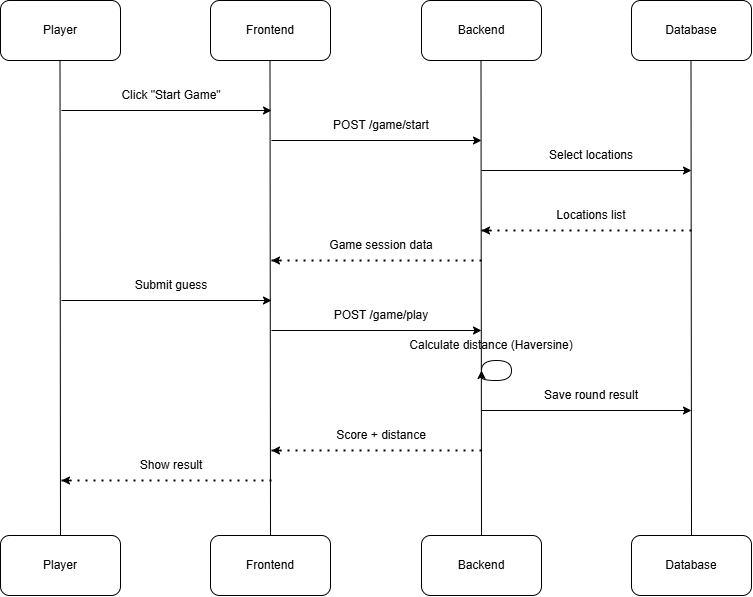

The diagram above was exported from draw.io. Its source (the exported page's mxGraphModel, read from the mxfile embedded in the PNG):
<mxGraphModel dx="1590" dy="540" grid="1" gridSize="10" guides="1" tooltips="1" connect="1" arrows="1" fold="1" page="1" pageScale="1" pageWidth="827" pageHeight="1169" math="0" shadow="0">
  <root>
    <mxCell id="0" />
    <mxCell id="1" parent="0" />
    <mxCell id="JdX2PDtT31HgIZwoVoao-1" parent="1" style="rounded=1;whiteSpace=wrap;html=1;" value="Player" vertex="1">
      <mxGeometry height="60" width="120" x="49" y="50" as="geometry" />
    </mxCell>
    <mxCell id="JdX2PDtT31HgIZwoVoao-2" parent="1" style="rounded=1;whiteSpace=wrap;html=1;" value="Frontend" vertex="1">
      <mxGeometry height="60" width="120" x="259" y="50" as="geometry" />
    </mxCell>
    <mxCell id="JdX2PDtT31HgIZwoVoao-3" parent="1" style="rounded=1;whiteSpace=wrap;html=1;" value="Backend" vertex="1">
      <mxGeometry height="60" width="120" x="470" y="50" as="geometry" />
    </mxCell>
    <mxCell id="JdX2PDtT31HgIZwoVoao-4" parent="1" style="rounded=1;whiteSpace=wrap;html=1;" value="Database" vertex="1">
      <mxGeometry height="60" width="120" x="680" y="50" as="geometry" />
    </mxCell>
    <mxCell id="JdX2PDtT31HgIZwoVoao-5" parent="1" style="rounded=1;whiteSpace=wrap;html=1;" value="Player" vertex="1">
      <mxGeometry height="60" width="120" x="49" y="585" as="geometry" />
    </mxCell>
    <mxCell id="JdX2PDtT31HgIZwoVoao-6" parent="1" style="rounded=1;whiteSpace=wrap;html=1;" value="Frontend" vertex="1">
      <mxGeometry height="60" width="120" x="259" y="585" as="geometry" />
    </mxCell>
    <mxCell id="JdX2PDtT31HgIZwoVoao-7" parent="1" style="rounded=1;whiteSpace=wrap;html=1;" value="Backend" vertex="1">
      <mxGeometry height="60" width="120" x="470" y="585" as="geometry" />
    </mxCell>
    <mxCell id="JdX2PDtT31HgIZwoVoao-8" parent="1" style="rounded=1;whiteSpace=wrap;html=1;" value="Database" vertex="1">
      <mxGeometry height="60" width="120" x="680" y="585" as="geometry" />
    </mxCell>
    <mxCell id="JdX2PDtT31HgIZwoVoao-10" edge="1" parent="1" source="JdX2PDtT31HgIZwoVoao-5" style="endArrow=none;html=1;rounded=0;exitX=0.5;exitY=0;exitDx=0;exitDy=0;" value="">
      <mxGeometry height="50" relative="1" width="50" as="geometry">
        <mxPoint x="108.5" y="190" as="sourcePoint" />
        <mxPoint x="108.5" y="110" as="targetPoint" />
      </mxGeometry>
    </mxCell>
    <mxCell id="JdX2PDtT31HgIZwoVoao-11" edge="1" parent="1" style="endArrow=none;html=1;rounded=0;exitX=0.5;exitY=0;exitDx=0;exitDy=0;" value="">
      <mxGeometry height="50" relative="1" width="50" as="geometry">
        <mxPoint x="319" y="585" as="sourcePoint" />
        <mxPoint x="318.5" y="110" as="targetPoint" />
      </mxGeometry>
    </mxCell>
    <mxCell id="JdX2PDtT31HgIZwoVoao-12" edge="1" parent="1" style="endArrow=none;html=1;rounded=0;exitX=0.5;exitY=0;exitDx=0;exitDy=0;" value="">
      <mxGeometry height="50" relative="1" width="50" as="geometry">
        <mxPoint x="530" y="585" as="sourcePoint" />
        <mxPoint x="529.5" y="110" as="targetPoint" />
      </mxGeometry>
    </mxCell>
    <mxCell id="JdX2PDtT31HgIZwoVoao-13" edge="1" parent="1" style="endArrow=none;html=1;rounded=0;exitX=0.5;exitY=0;exitDx=0;exitDy=0;" value="">
      <mxGeometry height="50" relative="1" width="50" as="geometry">
        <mxPoint x="740" y="585" as="sourcePoint" />
        <mxPoint x="739.5" y="110" as="targetPoint" />
      </mxGeometry>
    </mxCell>
    <mxCell id="JdX2PDtT31HgIZwoVoao-14" edge="1" parent="1" style="endArrow=classic;html=1;rounded=0;" value="">
      <mxGeometry height="50" relative="1" width="50" as="geometry">
        <mxPoint x="110" y="160" as="sourcePoint" />
        <mxPoint x="320" y="160" as="targetPoint" />
      </mxGeometry>
    </mxCell>
    <mxCell id="JdX2PDtT31HgIZwoVoao-16" parent="1" style="text;html=1;whiteSpace=wrap;strokeColor=none;fillColor=none;align=center;verticalAlign=middle;rounded=0;" value="Click &quot;Start Game&quot;" vertex="1">
      <mxGeometry height="30" width="120" x="160" y="130" as="geometry" />
    </mxCell>
    <mxCell id="JdX2PDtT31HgIZwoVoao-17" edge="1" parent="1" style="endArrow=classic;html=1;rounded=0;" value="">
      <mxGeometry height="50" relative="1" width="50" as="geometry">
        <mxPoint x="320" y="190" as="sourcePoint" />
        <mxPoint x="530" y="190" as="targetPoint" />
      </mxGeometry>
    </mxCell>
    <mxCell id="JdX2PDtT31HgIZwoVoao-18" parent="1" style="text;html=1;whiteSpace=wrap;strokeColor=none;fillColor=none;align=center;verticalAlign=middle;rounded=0;" value="POST /game/start" vertex="1">
      <mxGeometry height="30" width="120" x="370" y="160" as="geometry" />
    </mxCell>
    <mxCell id="JdX2PDtT31HgIZwoVoao-19" edge="1" parent="1" style="endArrow=classic;html=1;rounded=0;" value="">
      <mxGeometry height="50" relative="1" width="50" as="geometry">
        <mxPoint x="530" y="220" as="sourcePoint" />
        <mxPoint x="740" y="220" as="targetPoint" />
      </mxGeometry>
    </mxCell>
    <mxCell id="JdX2PDtT31HgIZwoVoao-20" parent="1" style="text;html=1;whiteSpace=wrap;strokeColor=none;fillColor=none;align=center;verticalAlign=middle;rounded=0;" value="Select locations" vertex="1">
      <mxGeometry height="30" width="120" x="580" y="190" as="geometry" />
    </mxCell>
    <mxCell id="JdX2PDtT31HgIZwoVoao-21" edge="1" parent="1" style="endArrow=none;dashed=1;html=1;dashPattern=1 3;strokeWidth=2;rounded=0;" value="">
      <mxGeometry height="50" relative="1" width="50" as="geometry">
        <mxPoint x="530" y="280" as="sourcePoint" />
        <mxPoint x="740" y="280" as="targetPoint" />
      </mxGeometry>
    </mxCell>
    <mxCell id="JdX2PDtT31HgIZwoVoao-22" edge="1" parent="1" style="endArrow=classic;html=1;rounded=0;" value="">
      <mxGeometry height="50" relative="1" width="50" as="geometry">
        <mxPoint x="540" y="280" as="sourcePoint" />
        <mxPoint x="530" y="280" as="targetPoint" />
      </mxGeometry>
    </mxCell>
    <mxCell id="JdX2PDtT31HgIZwoVoao-23" parent="1" style="text;html=1;whiteSpace=wrap;strokeColor=none;fillColor=none;align=center;verticalAlign=middle;rounded=0;" value="Locations list" vertex="1">
      <mxGeometry height="30" width="120" x="580" y="250" as="geometry" />
    </mxCell>
    <mxCell id="JdX2PDtT31HgIZwoVoao-24" edge="1" parent="1" style="endArrow=none;dashed=1;html=1;dashPattern=1 3;strokeWidth=2;rounded=0;" value="">
      <mxGeometry height="50" relative="1" width="50" as="geometry">
        <mxPoint x="320" y="310" as="sourcePoint" />
        <mxPoint x="530" y="310" as="targetPoint" />
      </mxGeometry>
    </mxCell>
    <mxCell id="JdX2PDtT31HgIZwoVoao-25" edge="1" parent="1" style="endArrow=classic;html=1;rounded=0;" value="">
      <mxGeometry height="50" relative="1" width="50" as="geometry">
        <mxPoint x="330" y="310" as="sourcePoint" />
        <mxPoint x="320" y="310" as="targetPoint" />
      </mxGeometry>
    </mxCell>
    <mxCell id="JdX2PDtT31HgIZwoVoao-26" parent="1" style="text;html=1;whiteSpace=wrap;strokeColor=none;fillColor=none;align=center;verticalAlign=middle;rounded=0;" value="Game session data" vertex="1">
      <mxGeometry height="30" width="120" x="370" y="280" as="geometry" />
    </mxCell>
    <mxCell id="JdX2PDtT31HgIZwoVoao-27" edge="1" parent="1" style="endArrow=classic;html=1;rounded=0;" value="">
      <mxGeometry height="50" relative="1" width="50" as="geometry">
        <mxPoint x="110" y="350" as="sourcePoint" />
        <mxPoint x="320" y="350" as="targetPoint" />
      </mxGeometry>
    </mxCell>
    <mxCell id="JdX2PDtT31HgIZwoVoao-28" parent="1" style="text;html=1;whiteSpace=wrap;strokeColor=none;fillColor=none;align=center;verticalAlign=middle;rounded=0;" value="Submit guess" vertex="1">
      <mxGeometry height="30" width="120" x="160" y="320" as="geometry" />
    </mxCell>
    <mxCell id="JdX2PDtT31HgIZwoVoao-29" edge="1" parent="1" style="endArrow=classic;html=1;rounded=0;" value="">
      <mxGeometry height="50" relative="1" width="50" as="geometry">
        <mxPoint x="320" y="380" as="sourcePoint" />
        <mxPoint x="530" y="380" as="targetPoint" />
      </mxGeometry>
    </mxCell>
    <mxCell id="JdX2PDtT31HgIZwoVoao-30" parent="1" style="text;html=1;whiteSpace=wrap;strokeColor=none;fillColor=none;align=center;verticalAlign=middle;rounded=0;" value="POST /game/play" vertex="1">
      <mxGeometry height="30" width="120" x="370" y="350" as="geometry" />
    </mxCell>
    <mxCell id="JdX2PDtT31HgIZwoVoao-31" edge="1" parent="1" style="curved=1;endArrow=classic;html=1;rounded=0;edgeStyle=orthogonalEdgeStyle;" value="">
      <mxGeometry height="50" relative="1" width="50" as="geometry">
        <Array as="points">
          <mxPoint x="530" y="410" />
          <mxPoint x="560" y="410" />
          <mxPoint x="560" y="430" />
          <mxPoint x="530" y="430" />
        </Array>
        <mxPoint x="530" y="420" as="sourcePoint" />
        <mxPoint x="530" y="420" as="targetPoint" />
      </mxGeometry>
    </mxCell>
    <mxCell id="JdX2PDtT31HgIZwoVoao-32" parent="1" style="text;html=1;whiteSpace=wrap;strokeColor=none;fillColor=none;align=center;verticalAlign=middle;rounded=0;" value="Calculate distance (Haversine)" vertex="1">
      <mxGeometry height="30" width="180" x="450" y="380" as="geometry" />
    </mxCell>
    <mxCell id="JdX2PDtT31HgIZwoVoao-33" edge="1" parent="1" style="endArrow=classic;html=1;rounded=0;" value="">
      <mxGeometry height="50" relative="1" width="50" as="geometry">
        <mxPoint x="530" y="460" as="sourcePoint" />
        <mxPoint x="740" y="460" as="targetPoint" />
      </mxGeometry>
    </mxCell>
    <mxCell id="JdX2PDtT31HgIZwoVoao-34" parent="1" style="text;html=1;whiteSpace=wrap;strokeColor=none;fillColor=none;align=center;verticalAlign=middle;rounded=0;" value="Save round result" vertex="1">
      <mxGeometry height="30" width="120" x="580" y="430" as="geometry" />
    </mxCell>
    <mxCell id="JdX2PDtT31HgIZwoVoao-35" edge="1" parent="1" style="endArrow=none;dashed=1;html=1;dashPattern=1 3;strokeWidth=2;rounded=0;" value="">
      <mxGeometry height="50" relative="1" width="50" as="geometry">
        <mxPoint x="320" y="500" as="sourcePoint" />
        <mxPoint x="530" y="500" as="targetPoint" />
      </mxGeometry>
    </mxCell>
    <mxCell id="JdX2PDtT31HgIZwoVoao-36" edge="1" parent="1" style="endArrow=classic;html=1;rounded=0;" value="">
      <mxGeometry height="50" relative="1" width="50" as="geometry">
        <mxPoint x="330" y="500" as="sourcePoint" />
        <mxPoint x="320" y="500" as="targetPoint" />
      </mxGeometry>
    </mxCell>
    <mxCell id="JdX2PDtT31HgIZwoVoao-37" parent="1" style="text;html=1;whiteSpace=wrap;strokeColor=none;fillColor=none;align=center;verticalAlign=middle;rounded=0;" value="Score + distance" vertex="1">
      <mxGeometry height="30" width="120" x="370" y="470" as="geometry" />
    </mxCell>
    <mxCell id="JdX2PDtT31HgIZwoVoao-38" edge="1" parent="1" style="endArrow=none;dashed=1;html=1;dashPattern=1 3;strokeWidth=2;rounded=0;" value="">
      <mxGeometry height="50" relative="1" width="50" as="geometry">
        <mxPoint x="110" y="530" as="sourcePoint" />
        <mxPoint x="320" y="530" as="targetPoint" />
      </mxGeometry>
    </mxCell>
    <mxCell id="JdX2PDtT31HgIZwoVoao-39" edge="1" parent="1" style="endArrow=classic;html=1;rounded=0;" value="">
      <mxGeometry height="50" relative="1" width="50" as="geometry">
        <mxPoint x="120" y="530" as="sourcePoint" />
        <mxPoint x="110" y="530" as="targetPoint" />
      </mxGeometry>
    </mxCell>
    <mxCell id="JdX2PDtT31HgIZwoVoao-40" parent="1" style="text;html=1;whiteSpace=wrap;strokeColor=none;fillColor=none;align=center;verticalAlign=middle;rounded=0;" value="Show result" vertex="1">
      <mxGeometry height="30" width="120" x="160" y="500" as="geometry" />
    </mxCell>
  </root>
</mxGraphModel>